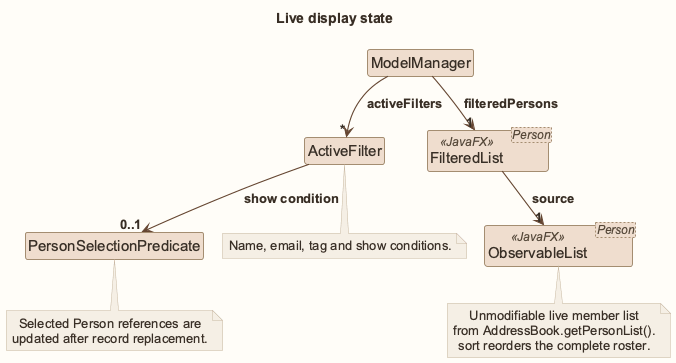

The diagram above was rendered by PlantUML. Its source (embedded in the PNG):
@startuml
!pragma layout smetana
!include style.puml
skinparam arrowThickness 1.1
skinparam arrowColor MODEL_COLOR_T4
skinparam classBackgroundColor MODEL_COLOR
skinparam nodesep 45
skinparam ranksep 45
title Live display state

class ModelManager
class ActiveFilter
class PersonSelectionPredicate
class "FilteredList<Person>" as Filtered <<JavaFX>>
class "ObservableList<Person>" as Records <<JavaFX>>

ModelManager --> "*" ActiveFilter : activeFilters
ActiveFilter --> "0..1" PersonSelectionPredicate : show condition
ModelManager --> "1" Filtered : filteredPersons
Filtered --> "1" Records : source
note bottom of Records: Unmodifiable live member list\nfrom AddressBook.getPersonList().\nsort reorders the complete roster.
note bottom of ActiveFilter: Name, email, tag and show conditions.
note bottom of PersonSelectionPredicate: Selected Person references are\nupdated after record replacement.
@enduml